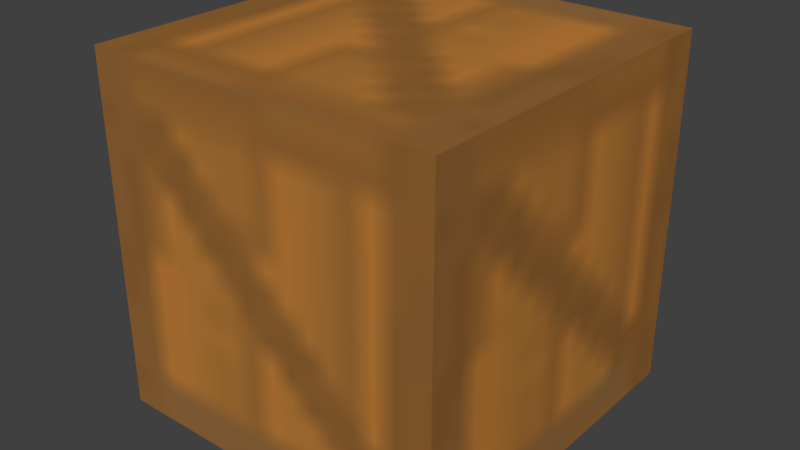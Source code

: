 # Source: examobs_tntbox.blend  (saved by Blender 2.79.0; exported with 4.5.12 LTS)
import bpy
from mathutils import Matrix  # noqa: F401  (used for matrix-valued properties, if any)

bpy.ops.wm.read_factory_settings(use_empty=True)
scene = bpy.context.scene
scene.name = 'Scene'

# ---- collections
col_collection_1 = bpy.data.collections.new('Collection 1'); scene.collection.children.link(col_collection_1)

# ---- images (referenced by path relative to the original .blend; pixels are not part of the script)
import os
ASSET_DIR = os.environ.get("B2B_ASSET_DIR", "")  # directory of the original .blend (textures are referenced by path, not embedded)
HERE = os.path.dirname(os.path.abspath(__file__))  # packed textures are extracted next to this script under _unpacked/

def load_image(name, relpath, width, height, colorspace="sRGB"):
    """Load a texture the original file referenced (path relative to the .blend, or extracted next to this script)."""
    p = next((c for c in (os.path.join(HERE, relpath), os.path.join(ASSET_DIR, relpath)) if relpath and os.path.exists(c)), "")
    if p:
        img = bpy.data.images.load(p, check_existing=True)
        img.name = name
    else:  # same state as the original file: an image datablock whose file is absent (Cycles renders it pink)
        img = bpy.data.images.new(name, width, height)
        img.source = "FILE"
        img.filepath = "//" + (relpath or name)
    img.colorspace_settings.name = colorspace
    return img
img_examobs_woodbox_png_001 = load_image('examobs_woodbox.png.001', '_unpacked/examobs_woodbox.17c1b217.png', 16, 16, 'sRGB')

# ---- materials (node trees are filled in below, after node groups)
mat_material_001 = bpy.data.materials.new('Material.001')
mat_material_001.alpha_threshold = 0.0
mat_material_001.roughness = 0.5

# ---- material node trees
mat_material_001.use_nodes = True; mat_material_001.node_tree.nodes.clear()
_N = mat_material_001.node_tree.nodes; _L = mat_material_001.node_tree.links
n0 = _N.new('ShaderNodeOutputMaterial'); n0.name = 'Material Output'; n0.location = (300, 300)
n1 = _N.new('ShaderNodeBsdfDiffuse'); n1.name = 'Diffuse BSDF'; n1.location = (10, 300)
n2 = _N.new('ShaderNodeTexImage'); n2.name = 'Image Texture'; n2.location = (-180, 300)
n2.width = 140
n2.image = img_examobs_woodbox_png_001
_L.new(n1.outputs[0], n0.inputs[0])
_L.new(n2.outputs[0], n1.inputs[0])
n0.is_active_output = True

# ---- world
world_world = bpy.data.worlds.new('World'); scene.world = world_world
world_world.color = (0.05088, 0.05088, 0.05088)
world_world.use_sun_shadow = False
world_world.sun_shadow_jitter_overblur = 0.0
world_world.cycles.sampling_method = 'MANUAL'

# ---- meshes
me_cube_001 = bpy.data.meshes.new('Cube.001')
me_cube_001.from_pydata([(-1.0, -1.0, -1.0), (-1.0, -1.0, 1.0), (-1.0, 1.0, -1.0), (-1.0, 1.0, 1.0), (1.0, -1.0, -1.0), (1.0, -1.0, 1.0), (1.0, 1.0, -1.0), (1.0, 1.0, 1.0)], [], [(0, 1, 3, 2), (2, 3, 7, 6), (6, 7, 5, 4), (4, 5, 1, 0), (2, 6, 4, 0), (7, 3, 1, 5)])
_uv = me_cube_001.uv_layers.new(name='UVMap')
_uv.uv.foreach_set('vector', [0.0, 0.0, 1.0, 0.0, 1.0, 1.0, 0.0, 1.0, 0.0, 0.0, 1.0, 0.0, 1.0, 1.0, 0.0, 1.0, 0.0, 0.0, 1.0, 0.0, 1.0, 1.0, 0.0, 1.0, 0.0, 0.0, 1.0, 0.0, 1.0, 1.0, 0.0, 1.0, 0.0, 0.0, 1.0, 0.0, 1.0, 1.0, 0.0, 1.0, 0.0, 0.0, 1.0, 0.0, 1.0, 1.0, 0.0, 1.0])
me_cube_001.materials.append(mat_material_001)
me_cube_001.use_remesh_preserve_volume = False
me_cube_001.use_remesh_preserve_attributes = False
me_cube_001.use_mirror_vertex_groups = False
me_cube_001.update()
arm_armature = bpy.data.armatures.new('Armature')  # bones are not reproduced

# ---- objects
ob_armature = bpy.data.objects.new('Armature', arm_armature)
ob_cube = bpy.data.objects.new('Cube', me_cube_001)

# ---- transforms, parenting, visibility, modifiers, constraints
ob_armature.location = (0.0, 0.0, 0.0)
ob_armature.rotation_euler = (0.0, -0.0, 1.571)
ob_armature.show_in_front = True
ob_armature.lineart.crease_threshold = 0.0
ob_cube.parent = ob_armature
ob_cube.location = (0.0, 0.0, 0.0)
ob_cube.scale = (5.2, 5.2, 5.2)
ob_cube.lineart.crease_threshold = 0.0
_vg = ob_cube.vertex_groups.new(name='Bone')
for _i, _w in zip([0, 1, 2, 3, 4, 5, 6, 7], [0.0, 0.0, 0.0, 0.0, 0.0, 0.0, 0.0, 0.0]): _vg.add([_i], _w, 'REPLACE')
_vg = ob_cube.vertex_groups.new(name='Bone.001')
_vg.add([0, 1, 2, 3, 4, 5, 6, 7], 1.0, 'REPLACE')
_m = ob_cube.modifiers.new('Armature', 'ARMATURE')
_m = ob_cube.modifiers.new('Armature.001', 'ARMATURE')
_m.object = ob_armature

# ---- collection membership
col_collection_1.objects.link(ob_armature)
col_collection_1.objects.link(ob_cube)

# ---- scene / render settings (as saved in the file)
scene.frame_start = 0; scene.frame_end = 50; scene.frame_set(1)
scene.render.engine = 'CYCLES'
scene.render.resolution_percentage = 50
scene.render.dither_intensity = 0.0
scene.cycles.use_denoising = False
scene.cycles.samples = 128
scene.cycles.sampling_pattern = 'TABULATED_SOBOL'
scene.cycles.use_adaptive_sampling = False
scene.cycles.use_light_tree = False
scene.cycles.blur_glossy = 0.0
scene.cycles.sample_clamp_indirect = 0.0
scene.view_settings.view_transform = 'Standard'
bpy.context.view_layer.update()

# ---- added for rendering (the .blend has no active camera and no usable light): camera, sun
cam_auto = bpy.data.cameras.new('AutoCamera')
cam_auto.lens = 50.0
cam_auto.sensor_width = 36.0
cam_auto.clip_end = 1000.0
ob_auto_camera = bpy.data.objects.new('AutoCamera', cam_auto)
scene.collection.objects.link(ob_auto_camera)
ob_auto_camera.location = (16.8594, -20.2312, 13.4875)
ob_auto_camera.rotation_euler = (1.09748, -7.21219e-08, 0.694738)
scene.camera = ob_auto_camera
light_auto_sun = bpy.data.lights.new('AutoSun', 'SUN')
light_auto_sun.energy = 3.0
light_auto_sun.angle = 0.0523599
ob_auto_sun = bpy.data.objects.new('AutoSun', light_auto_sun)
scene.collection.objects.link(ob_auto_sun)
ob_auto_sun.rotation_euler = (0.872665, 0.174533, 0.523599)
bpy.context.view_layer.update()
